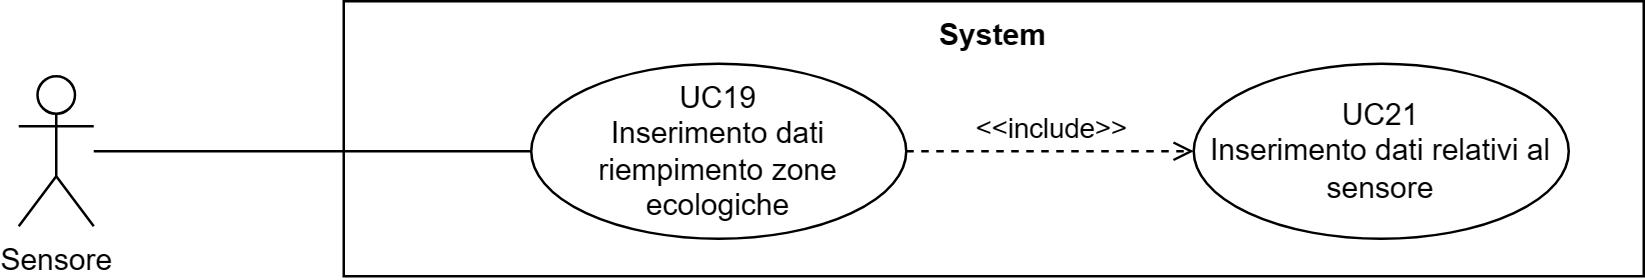

The diagram above was exported from draw.io. Its source (the exported page's mxGraphModel, read from the mxfile embedded in the PNG):
<mxGraphModel dx="41626" dy="759" grid="1" gridSize="10" guides="1" tooltips="1" connect="1" arrows="1" fold="1" page="1" pageScale="1" pageWidth="20000" pageHeight="20000" math="0" shadow="0">
  <root>
    <mxCell id="0" />
    <mxCell id="1" parent="0" />
    <mxCell id="2" value="Sensore" style="shape=umlActor;verticalLabelPosition=bottom;verticalAlign=top;html=1;outlineConnect=0;" vertex="1" parent="1">
      <mxGeometry x="-19930" y="2775" width="30" height="60" as="geometry" />
    </mxCell>
    <mxCell id="3" value="System" style="shape=rect;html=1;verticalAlign=top;fontStyle=1;whiteSpace=wrap;align=center;" vertex="1" parent="1">
      <mxGeometry x="-19800" y="2745" width="520" height="110" as="geometry" />
    </mxCell>
    <mxCell id="4" value="UC19&lt;br&gt;Inserimento dati riempimento zone&lt;br&gt;ecologiche" style="ellipse;whiteSpace=wrap;html=1;" vertex="1" parent="1">
      <mxGeometry x="-19725" y="2770" width="150" height="70" as="geometry" />
    </mxCell>
    <mxCell id="5" value="" style="edgeStyle=none;html=1;endArrow=none;verticalAlign=bottom;rounded=0;" edge="1" source="2" target="4" parent="1">
      <mxGeometry width="160" relative="1" as="geometry">
        <mxPoint x="-19850" y="2850" as="sourcePoint" />
        <mxPoint x="-19690" y="2850" as="targetPoint" />
      </mxGeometry>
    </mxCell>
    <mxCell id="6" value="UC21&lt;br&gt;Inserimento dati relativi al sensore" style="ellipse;whiteSpace=wrap;html=1;" vertex="1" parent="1">
      <mxGeometry x="-19460" y="2770" width="150" height="70" as="geometry" />
    </mxCell>
    <mxCell id="7" value="&amp;lt;&amp;lt;include&amp;gt;&amp;gt;" style="edgeStyle=none;html=1;endArrow=open;verticalAlign=bottom;dashed=1;labelBackgroundColor=none;rounded=0;" edge="1" source="4" target="6" parent="1">
      <mxGeometry width="160" relative="1" as="geometry">
        <mxPoint x="-19630" y="2655" as="sourcePoint" />
        <mxPoint x="-19470" y="2655" as="targetPoint" />
      </mxGeometry>
    </mxCell>
  </root>
</mxGraphModel>